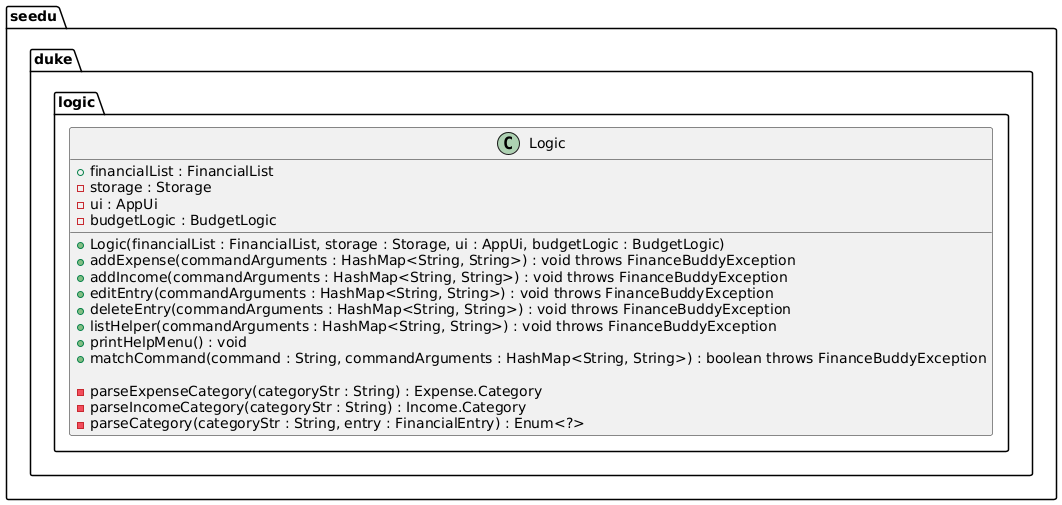

The diagram above was rendered by PlantUML. Its source (embedded in the PNG):
@startuml
package seedu.duke.logic {
    class Logic {
        + financialList : FinancialList
        - storage : Storage
        - ui : AppUi
        - budgetLogic : BudgetLogic

        + Logic(financialList : FinancialList, storage : Storage, ui : AppUi, budgetLogic : BudgetLogic)
        + addExpense(commandArguments : HashMap<String, String>) : void throws FinanceBuddyException
        + addIncome(commandArguments : HashMap<String, String>) : void throws FinanceBuddyException
        + editEntry(commandArguments : HashMap<String, String>) : void throws FinanceBuddyException
        + deleteEntry(commandArguments : HashMap<String, String>) : void throws FinanceBuddyException
        + listHelper(commandArguments : HashMap<String, String>) : void throws FinanceBuddyException
        + printHelpMenu() : void
        + matchCommand(command : String, commandArguments : HashMap<String, String>) : boolean throws FinanceBuddyException

        - parseExpenseCategory(categoryStr : String) : Expense.Category
        - parseIncomeCategory(categoryStr : String) : Income.Category
        - parseCategory(categoryStr : String, entry : FinancialEntry) : Enum<?>
    }
}
@enduml